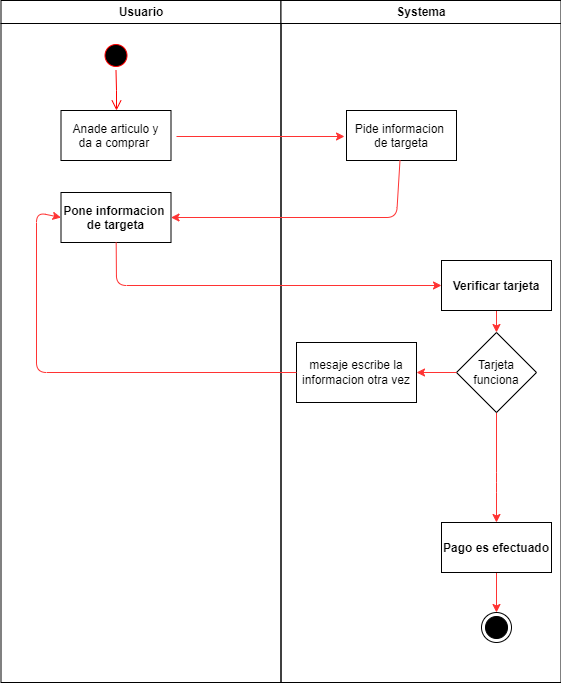

The diagram above was exported from draw.io. Its source (the exported page's mxGraphModel, read from the mxfile embedded in the PNG):
<mxGraphModel dx="1572" dy="849" grid="1" gridSize="10" guides="1" tooltips="1" connect="1" arrows="1" fold="1" page="1" pageScale="1" pageWidth="1169" pageHeight="826" background="#FFFFFF" math="0" shadow="0">
  <root>
    <mxCell id="0" />
    <mxCell id="1" parent="0" />
    <mxCell id="2" value="Usuario" style="swimlane;whiteSpace=wrap" parent="1" vertex="1">
      <mxGeometry x="164.5" y="128" width="280" height="682" as="geometry" />
    </mxCell>
    <mxCell id="5" value="" style="ellipse;shape=startState;fillColor=#000000;strokeColor=#ff0000;" parent="2" vertex="1">
      <mxGeometry x="100" y="40" width="30" height="30" as="geometry" />
    </mxCell>
    <mxCell id="6" value="" style="edgeStyle=elbowEdgeStyle;elbow=horizontal;verticalAlign=bottom;endArrow=open;endSize=8;strokeColor=#FF0000;endFill=1;rounded=0" parent="2" source="5" target="7" edge="1">
      <mxGeometry x="100" y="40" as="geometry">
        <mxPoint x="115" y="110" as="targetPoint" />
      </mxGeometry>
    </mxCell>
    <mxCell id="7" value="Anade articulo y&#10;da a comprar " style="" parent="2" vertex="1">
      <mxGeometry x="60" y="110" width="110" height="50" as="geometry" />
    </mxCell>
    <mxCell id="80" value="Pone informacion &#10;de targeta" style="fontStyle=1" vertex="1" parent="2">
      <mxGeometry x="60" y="192" width="110" height="50" as="geometry" />
    </mxCell>
    <mxCell id="3" value="Systema" style="swimlane;whiteSpace=wrap;startSize=23;" parent="1" vertex="1">
      <mxGeometry x="444.5" y="128" width="280" height="682" as="geometry" />
    </mxCell>
    <mxCell id="15" value="Pide informacion &#10;de targeta" style="fontStyle=0" parent="3" vertex="1">
      <mxGeometry x="65.5" y="110" width="110" height="50" as="geometry" />
    </mxCell>
    <mxCell id="85" style="edgeStyle=none;html=1;entryX=0.5;entryY=0;entryDx=0;entryDy=0;strokeColor=#FF3333;" edge="1" parent="3" source="81" target="82">
      <mxGeometry relative="1" as="geometry" />
    </mxCell>
    <mxCell id="81" value="Verificar tarjeta" style="fontStyle=1" vertex="1" parent="3">
      <mxGeometry x="160.5" y="260" width="110" height="50" as="geometry" />
    </mxCell>
    <mxCell id="90" style="edgeStyle=none;html=1;entryX=0.5;entryY=0;entryDx=0;entryDy=0;strokeColor=#FF3333;fontColor=none;" edge="1" parent="3" source="82" target="73">
      <mxGeometry relative="1" as="geometry">
        <Array as="points">
          <mxPoint x="215.5" y="482" />
        </Array>
      </mxGeometry>
    </mxCell>
    <mxCell id="82" value="Tarjeta funciona" style="rhombus;whiteSpace=wrap;html=1;" vertex="1" parent="3">
      <mxGeometry x="175.5" y="332" width="80" height="80" as="geometry" />
    </mxCell>
    <mxCell id="91" style="edgeStyle=none;html=1;entryX=0.5;entryY=0;entryDx=0;entryDy=0;strokeColor=#FF3333;fontColor=none;" edge="1" parent="3" source="73" target="77">
      <mxGeometry relative="1" as="geometry" />
    </mxCell>
    <mxCell id="73" value="Pago es efectuado" style="fontStyle=1" parent="3" vertex="1">
      <mxGeometry x="160.5" y="522" width="110" height="50" as="geometry" />
    </mxCell>
    <mxCell id="88" value="mesaje escribe la informacion otra vez" style="rounded=0;whiteSpace=wrap;html=1;" vertex="1" parent="3">
      <mxGeometry x="15.5" y="342" width="120" height="60" as="geometry" />
    </mxCell>
    <mxCell id="87" style="edgeStyle=none;html=1;strokeColor=#FF3333;" edge="1" parent="3" source="82" target="88">
      <mxGeometry relative="1" as="geometry">
        <mxPoint x="-144.5" y="372" as="targetPoint" />
      </mxGeometry>
    </mxCell>
    <mxCell id="77" value="" style="ellipse;html=1;shape=endState;fillColor=strokeColor;" parent="3" vertex="1">
      <mxGeometry x="200.5" y="612" width="30" height="30" as="geometry" />
    </mxCell>
    <mxCell id="45" style="edgeStyle=none;html=1;entryX=-0.018;entryY=0.52;entryDx=0;entryDy=0;entryPerimeter=0;strokeColor=#FF3333;" parent="1" target="15" edge="1">
      <mxGeometry relative="1" as="geometry">
        <mxPoint x="340" y="264" as="sourcePoint" />
      </mxGeometry>
    </mxCell>
    <mxCell id="79" style="edgeStyle=none;html=1;strokeColor=#FF3333;entryX=1;entryY=0.5;entryDx=0;entryDy=0;" edge="1" parent="1" source="15" target="80">
      <mxGeometry relative="1" as="geometry">
        <mxPoint x="390" y="340" as="targetPoint" />
        <Array as="points">
          <mxPoint x="560" y="345" />
        </Array>
      </mxGeometry>
    </mxCell>
    <mxCell id="83" style="edgeStyle=none;html=1;entryX=0;entryY=0.5;entryDx=0;entryDy=0;strokeColor=#FF3333;" edge="1" parent="1" source="80" target="81">
      <mxGeometry relative="1" as="geometry">
        <Array as="points">
          <mxPoint x="280" y="413" />
        </Array>
      </mxGeometry>
    </mxCell>
    <mxCell id="89" style="edgeStyle=none;html=1;entryX=0;entryY=0.5;entryDx=0;entryDy=0;strokeColor=#FF3333;fontColor=none;" edge="1" parent="1" source="88" target="80">
      <mxGeometry relative="1" as="geometry">
        <Array as="points">
          <mxPoint x="200" y="500" />
          <mxPoint x="200" y="340" />
        </Array>
      </mxGeometry>
    </mxCell>
  </root>
</mxGraphModel>